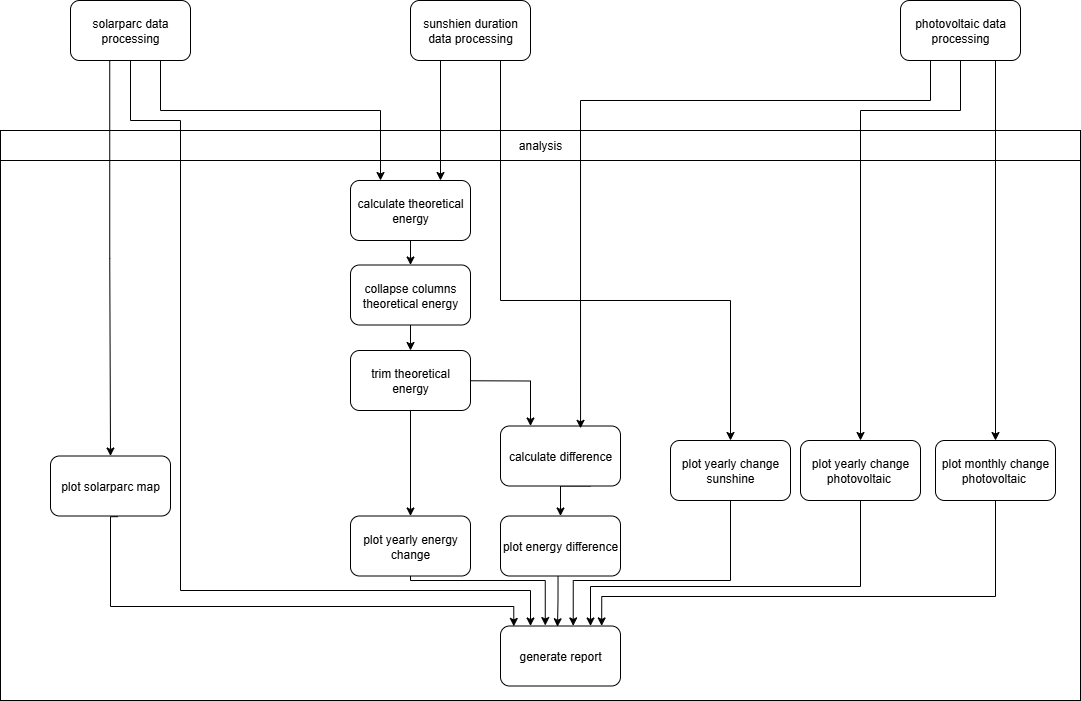

The diagram above was exported from draw.io. Its source (the exported page's mxGraphModel, read from the mxfile embedded in the PNG):
<mxGraphModel dx="922" dy="913" grid="1" gridSize="10" guides="1" tooltips="1" connect="1" arrows="1" fold="1" page="1" pageScale="1" pageWidth="827" pageHeight="1169" math="0" shadow="0">
  <root>
    <mxCell id="0" />
    <mxCell id="1" parent="0" />
    <mxCell id="XyBQUS7QTppPyG1tU01v-23" value="" style="html=1;whiteSpace=wrap;" vertex="1" parent="1">
      <mxGeometry x="930" y="540" width="1080" height="550" as="geometry" />
    </mxCell>
    <mxCell id="XyBQUS7QTppPyG1tU01v-24" value="analysis" style="rounded=0;whiteSpace=wrap;html=1;" vertex="1" parent="1">
      <mxGeometry x="930" y="520" width="1080" height="30" as="geometry" />
    </mxCell>
    <mxCell id="XyBQUS7QTppPyG1tU01v-25" style="edgeStyle=orthogonalEdgeStyle;rounded=0;orthogonalLoop=1;jettySize=auto;html=1;exitX=0.5;exitY=1;exitDx=0;exitDy=0;entryX=0.5;entryY=0;entryDx=0;entryDy=0;" edge="1" parent="1" source="XyBQUS7QTppPyG1tU01v-26" target="XyBQUS7QTppPyG1tU01v-42">
      <mxGeometry relative="1" as="geometry" />
    </mxCell>
    <mxCell id="XyBQUS7QTppPyG1tU01v-26" value="calculate theoretical energy" style="rounded=1;whiteSpace=wrap;html=1;" vertex="1" parent="1">
      <mxGeometry x="1280" y="570" width="120" height="60" as="geometry" />
    </mxCell>
    <mxCell id="XyBQUS7QTppPyG1tU01v-27" style="edgeStyle=orthogonalEdgeStyle;rounded=0;orthogonalLoop=1;jettySize=auto;html=1;exitX=0.563;exitY=1.011;exitDx=0;exitDy=0;entryX=0.111;entryY=0.007;entryDx=0;entryDy=0;exitPerimeter=0;entryPerimeter=0;" edge="1" parent="1" source="XyBQUS7QTppPyG1tU01v-34" target="XyBQUS7QTppPyG1tU01v-32">
      <mxGeometry relative="1" as="geometry">
        <Array as="points">
          <mxPoint x="1040" y="906" />
          <mxPoint x="1040" y="996" />
          <mxPoint x="1443" y="996" />
        </Array>
        <mxPoint x="1205" y="725.5" as="sourcePoint" />
      </mxGeometry>
    </mxCell>
    <mxCell id="XyBQUS7QTppPyG1tU01v-28" style="edgeStyle=orthogonalEdgeStyle;rounded=0;orthogonalLoop=1;jettySize=auto;html=1;exitX=0.75;exitY=1;exitDx=0;exitDy=0;entryX=0.5;entryY=0;entryDx=0;entryDy=0;" edge="1" parent="1" source="XyBQUS7QTppPyG1tU01v-29" target="XyBQUS7QTppPyG1tU01v-31">
      <mxGeometry relative="1" as="geometry">
        <Array as="points">
          <mxPoint x="1490" y="875.5" />
        </Array>
      </mxGeometry>
    </mxCell>
    <mxCell id="XyBQUS7QTppPyG1tU01v-29" value="calculate difference" style="rounded=1;whiteSpace=wrap;html=1;" vertex="1" parent="1">
      <mxGeometry x="1430" y="815.5" width="120" height="60" as="geometry" />
    </mxCell>
    <mxCell id="XyBQUS7QTppPyG1tU01v-30" style="edgeStyle=orthogonalEdgeStyle;rounded=0;orthogonalLoop=1;jettySize=auto;html=1;exitX=0.5;exitY=1;exitDx=0;exitDy=0;entryX=0.75;entryY=0;entryDx=0;entryDy=0;" edge="1" parent="1" source="XyBQUS7QTppPyG1tU01v-39" target="XyBQUS7QTppPyG1tU01v-32">
      <mxGeometry relative="1" as="geometry">
        <Array as="points">
          <mxPoint x="1790" y="976" />
          <mxPoint x="1520" y="976" />
        </Array>
        <mxPoint x="1715" y="875.5" as="sourcePoint" />
      </mxGeometry>
    </mxCell>
    <mxCell id="XyBQUS7QTppPyG1tU01v-31" value="plot energy difference" style="rounded=1;whiteSpace=wrap;html=1;" vertex="1" parent="1">
      <mxGeometry x="1430" y="905.5" width="120" height="60" as="geometry" />
    </mxCell>
    <mxCell id="XyBQUS7QTppPyG1tU01v-32" value="generate report" style="rounded=1;whiteSpace=wrap;html=1;" vertex="1" parent="1">
      <mxGeometry x="1430" y="1015.5" width="120" height="60" as="geometry" />
    </mxCell>
    <mxCell id="XyBQUS7QTppPyG1tU01v-33" style="edgeStyle=orthogonalEdgeStyle;rounded=0;orthogonalLoop=1;jettySize=auto;html=1;exitX=0.5;exitY=1;exitDx=0;exitDy=0;entryX=0.48;entryY=0.013;entryDx=0;entryDy=0;entryPerimeter=0;" edge="1" parent="1" target="XyBQUS7QTppPyG1tU01v-32">
      <mxGeometry relative="1" as="geometry">
        <mxPoint x="1487.53" y="965.6199999999999" as="sourcePoint" />
        <mxPoint x="1492.81" y="1015.5" as="targetPoint" />
        <Array as="points">
          <mxPoint x="1488" y="990.5" />
          <mxPoint x="1487" y="990.5" />
          <mxPoint x="1487" y="1016.5" />
        </Array>
      </mxGeometry>
    </mxCell>
    <mxCell id="XyBQUS7QTppPyG1tU01v-34" value="plot solarparc map" style="rounded=1;whiteSpace=wrap;html=1;" vertex="1" parent="1">
      <mxGeometry x="980" y="845.5" width="120" height="60" as="geometry" />
    </mxCell>
    <mxCell id="XyBQUS7QTppPyG1tU01v-35" value="plot yearly change sunshine" style="rounded=1;whiteSpace=wrap;html=1;" vertex="1" parent="1">
      <mxGeometry x="1600" y="830" width="120" height="60" as="geometry" />
    </mxCell>
    <mxCell id="XyBQUS7QTppPyG1tU01v-36" style="edgeStyle=orthogonalEdgeStyle;rounded=0;orthogonalLoop=1;jettySize=auto;html=1;exitX=0.5;exitY=1;exitDx=0;exitDy=0;entryX=0.606;entryY=-0.001;entryDx=0;entryDy=0;entryPerimeter=0;" edge="1" parent="1" source="XyBQUS7QTppPyG1tU01v-35" target="XyBQUS7QTppPyG1tU01v-32">
      <mxGeometry relative="1" as="geometry">
        <mxPoint x="1472" y="1015.5" as="targetPoint" />
        <mxPoint x="1345" y="725.5" as="sourcePoint" />
        <Array as="points">
          <mxPoint x="1660" y="970" />
          <mxPoint x="1503" y="970" />
        </Array>
      </mxGeometry>
    </mxCell>
    <mxCell id="XyBQUS7QTppPyG1tU01v-37" style="edgeStyle=orthogonalEdgeStyle;rounded=0;orthogonalLoop=1;jettySize=auto;html=1;exitX=0.5;exitY=1;exitDx=0;exitDy=0;entryX=0.843;entryY=-0.001;entryDx=0;entryDy=0;entryPerimeter=0;" edge="1" parent="1" source="XyBQUS7QTppPyG1tU01v-38" target="XyBQUS7QTppPyG1tU01v-32">
      <mxGeometry relative="1" as="geometry">
        <mxPoint x="1531" y="1000" as="targetPoint" />
        <Array as="points">
          <mxPoint x="1925" y="986" />
          <mxPoint x="1531" y="986" />
        </Array>
      </mxGeometry>
    </mxCell>
    <mxCell id="XyBQUS7QTppPyG1tU01v-38" value="plot monthly change photovoltaic&amp;nbsp;" style="rounded=1;whiteSpace=wrap;html=1;" vertex="1" parent="1">
      <mxGeometry x="1865" y="830" width="120" height="60" as="geometry" />
    </mxCell>
    <mxCell id="XyBQUS7QTppPyG1tU01v-39" value="plot yearly change photovoltaic&amp;nbsp;" style="rounded=1;whiteSpace=wrap;html=1;" vertex="1" parent="1">
      <mxGeometry x="1730" y="830" width="120" height="60" as="geometry" />
    </mxCell>
    <mxCell id="XyBQUS7QTppPyG1tU01v-40" style="edgeStyle=orthogonalEdgeStyle;rounded=0;orthogonalLoop=1;jettySize=auto;html=1;exitX=0.5;exitY=1;exitDx=0;exitDy=0;entryX=0.25;entryY=0;entryDx=0;entryDy=0;" edge="1" parent="1" target="XyBQUS7QTppPyG1tU01v-29">
      <mxGeometry relative="1" as="geometry">
        <mxPoint x="1335" y="770" as="sourcePoint" />
      </mxGeometry>
    </mxCell>
    <mxCell id="XyBQUS7QTppPyG1tU01v-41" style="edgeStyle=orthogonalEdgeStyle;rounded=0;orthogonalLoop=1;jettySize=auto;html=1;exitX=0.5;exitY=1;exitDx=0;exitDy=0;entryX=0.5;entryY=0;entryDx=0;entryDy=0;" edge="1" parent="1" source="XyBQUS7QTppPyG1tU01v-42" target="XyBQUS7QTppPyG1tU01v-44">
      <mxGeometry relative="1" as="geometry" />
    </mxCell>
    <mxCell id="XyBQUS7QTppPyG1tU01v-42" value="collapse columns theoretical energy" style="rounded=1;whiteSpace=wrap;html=1;" vertex="1" parent="1">
      <mxGeometry x="1280" y="654.5" width="120" height="60" as="geometry" />
    </mxCell>
    <mxCell id="XyBQUS7QTppPyG1tU01v-43" style="edgeStyle=orthogonalEdgeStyle;rounded=0;orthogonalLoop=1;jettySize=auto;html=1;exitX=0.5;exitY=1;exitDx=0;exitDy=0;entryX=0.5;entryY=0;entryDx=0;entryDy=0;" edge="1" parent="1" source="XyBQUS7QTppPyG1tU01v-44" target="XyBQUS7QTppPyG1tU01v-45">
      <mxGeometry relative="1" as="geometry" />
    </mxCell>
    <mxCell id="XyBQUS7QTppPyG1tU01v-44" value="trim theoretical energy" style="rounded=1;whiteSpace=wrap;html=1;" vertex="1" parent="1">
      <mxGeometry x="1280" y="740" width="120" height="60" as="geometry" />
    </mxCell>
    <mxCell id="XyBQUS7QTppPyG1tU01v-45" value="plot yearly energy change" style="rounded=1;whiteSpace=wrap;html=1;" vertex="1" parent="1">
      <mxGeometry x="1280" y="905.5" width="120" height="60" as="geometry" />
    </mxCell>
    <mxCell id="XyBQUS7QTppPyG1tU01v-46" style="edgeStyle=orthogonalEdgeStyle;rounded=0;orthogonalLoop=1;jettySize=auto;html=1;exitX=0.5;exitY=1;exitDx=0;exitDy=0;entryX=0.373;entryY=-0.008;entryDx=0;entryDy=0;entryPerimeter=0;" edge="1" parent="1" source="XyBQUS7QTppPyG1tU01v-45" target="XyBQUS7QTppPyG1tU01v-32">
      <mxGeometry relative="1" as="geometry">
        <Array as="points">
          <mxPoint x="1340" y="970" />
          <mxPoint x="1475" y="970" />
        </Array>
      </mxGeometry>
    </mxCell>
    <mxCell id="XyBQUS7QTppPyG1tU01v-50" style="edgeStyle=orthogonalEdgeStyle;rounded=0;orthogonalLoop=1;jettySize=auto;html=1;exitX=0.327;exitY=1.006;exitDx=0;exitDy=0;entryX=0.5;entryY=0;entryDx=0;entryDy=0;exitPerimeter=0;" edge="1" parent="1" source="XyBQUS7QTppPyG1tU01v-47" target="XyBQUS7QTppPyG1tU01v-34">
      <mxGeometry relative="1" as="geometry" />
    </mxCell>
    <mxCell id="XyBQUS7QTppPyG1tU01v-51" style="edgeStyle=orthogonalEdgeStyle;rounded=0;orthogonalLoop=1;jettySize=auto;html=1;exitX=0.5;exitY=1;exitDx=0;exitDy=0;entryX=0.25;entryY=0;entryDx=0;entryDy=0;" edge="1" parent="1" source="XyBQUS7QTppPyG1tU01v-47" target="XyBQUS7QTppPyG1tU01v-32">
      <mxGeometry relative="1" as="geometry">
        <Array as="points">
          <mxPoint x="1060" y="510" />
          <mxPoint x="1110" y="510" />
          <mxPoint x="1110" y="980" />
          <mxPoint x="1460" y="980" />
        </Array>
      </mxGeometry>
    </mxCell>
    <mxCell id="XyBQUS7QTppPyG1tU01v-52" style="edgeStyle=orthogonalEdgeStyle;rounded=0;orthogonalLoop=1;jettySize=auto;html=1;exitX=0.75;exitY=1;exitDx=0;exitDy=0;entryX=0.25;entryY=0;entryDx=0;entryDy=0;" edge="1" parent="1" source="XyBQUS7QTppPyG1tU01v-47" target="XyBQUS7QTppPyG1tU01v-26">
      <mxGeometry relative="1" as="geometry">
        <Array as="points">
          <mxPoint x="1090" y="500" />
          <mxPoint x="1310" y="500" />
        </Array>
      </mxGeometry>
    </mxCell>
    <mxCell id="XyBQUS7QTppPyG1tU01v-47" value="solarparc data processing" style="rounded=1;whiteSpace=wrap;html=1;" vertex="1" parent="1">
      <mxGeometry x="1000" y="390" width="120" height="60" as="geometry" />
    </mxCell>
    <mxCell id="XyBQUS7QTppPyG1tU01v-53" style="edgeStyle=orthogonalEdgeStyle;rounded=0;orthogonalLoop=1;jettySize=auto;html=1;exitX=0.25;exitY=1;exitDx=0;exitDy=0;entryX=0.75;entryY=0;entryDx=0;entryDy=0;" edge="1" parent="1" source="XyBQUS7QTppPyG1tU01v-48" target="XyBQUS7QTppPyG1tU01v-26">
      <mxGeometry relative="1" as="geometry" />
    </mxCell>
    <mxCell id="XyBQUS7QTppPyG1tU01v-54" style="edgeStyle=orthogonalEdgeStyle;rounded=0;orthogonalLoop=1;jettySize=auto;html=1;exitX=0.75;exitY=1;exitDx=0;exitDy=0;entryX=0.5;entryY=0;entryDx=0;entryDy=0;" edge="1" parent="1" source="XyBQUS7QTppPyG1tU01v-48" target="XyBQUS7QTppPyG1tU01v-35">
      <mxGeometry relative="1" as="geometry">
        <Array as="points">
          <mxPoint x="1430" y="690" />
          <mxPoint x="1660" y="690" />
        </Array>
      </mxGeometry>
    </mxCell>
    <mxCell id="XyBQUS7QTppPyG1tU01v-48" value="sunshien duration data processing" style="rounded=1;whiteSpace=wrap;html=1;" vertex="1" parent="1">
      <mxGeometry x="1340" y="390" width="120" height="60" as="geometry" />
    </mxCell>
    <mxCell id="XyBQUS7QTppPyG1tU01v-55" style="edgeStyle=orthogonalEdgeStyle;rounded=0;orthogonalLoop=1;jettySize=auto;html=1;exitX=0.75;exitY=1;exitDx=0;exitDy=0;entryX=0.5;entryY=0;entryDx=0;entryDy=0;" edge="1" parent="1" source="XyBQUS7QTppPyG1tU01v-49" target="XyBQUS7QTppPyG1tU01v-38">
      <mxGeometry relative="1" as="geometry">
        <Array as="points">
          <mxPoint x="1925" y="450" />
        </Array>
      </mxGeometry>
    </mxCell>
    <mxCell id="XyBQUS7QTppPyG1tU01v-57" style="edgeStyle=orthogonalEdgeStyle;rounded=0;orthogonalLoop=1;jettySize=auto;html=1;exitX=0.5;exitY=1;exitDx=0;exitDy=0;entryX=0.5;entryY=0;entryDx=0;entryDy=0;" edge="1" parent="1" source="XyBQUS7QTppPyG1tU01v-49" target="XyBQUS7QTppPyG1tU01v-39">
      <mxGeometry relative="1" as="geometry">
        <Array as="points">
          <mxPoint x="1890" y="500" />
          <mxPoint x="1790" y="500" />
        </Array>
      </mxGeometry>
    </mxCell>
    <mxCell id="XyBQUS7QTppPyG1tU01v-49" value="photovoltaic data processing" style="rounded=1;whiteSpace=wrap;html=1;" vertex="1" parent="1">
      <mxGeometry x="1830" y="390" width="120" height="60" as="geometry" />
    </mxCell>
    <mxCell id="XyBQUS7QTppPyG1tU01v-58" style="edgeStyle=orthogonalEdgeStyle;rounded=0;orthogonalLoop=1;jettySize=auto;html=1;exitX=0.25;exitY=1;exitDx=0;exitDy=0;entryX=0.667;entryY=0.039;entryDx=0;entryDy=0;entryPerimeter=0;" edge="1" parent="1" source="XyBQUS7QTppPyG1tU01v-49" target="XyBQUS7QTppPyG1tU01v-29">
      <mxGeometry relative="1" as="geometry">
        <Array as="points">
          <mxPoint x="1860" y="490" />
          <mxPoint x="1510" y="490" />
        </Array>
      </mxGeometry>
    </mxCell>
  </root>
</mxGraphModel>